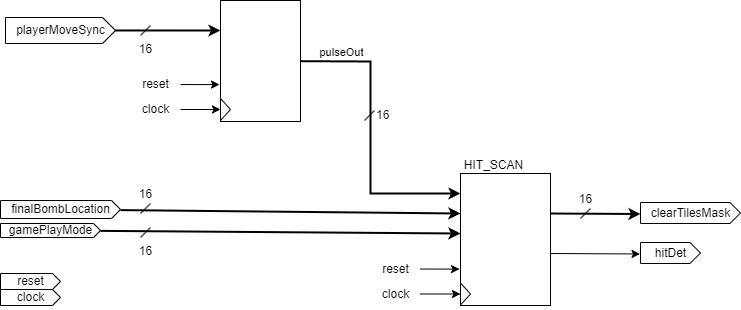

The diagram above was exported from draw.io. Its source (the exported page's mxGraphModel, read from the mxfile embedded in the PNG):
<mxGraphModel dx="1086" dy="779" grid="1" gridSize="10" guides="1" tooltips="1" connect="1" arrows="1" fold="1" page="1" pageScale="1" pageWidth="1169" pageHeight="827" math="0" shadow="0">
  <root>
    <mxCell id="0" />
    <mxCell id="1" parent="0" />
    <mxCell id="32" style="edgeStyle=none;rounded=0;html=1;entryX=0;entryY=0;entryDx=0;entryDy=60;entryPerimeter=0;strokeWidth=2;" parent="1" source="4" target="11" edge="1">
      <mxGeometry relative="1" as="geometry" />
    </mxCell>
    <mxCell id="4" value="gamePlayMode" style="externalPins=0;recursiveResize=0;shadow=0;dashed=0;align=center;html=1;strokeWidth=1;shape=mxgraph.rtl.abstract.entity;container=1;collapsible=0;kind=input;drawPins=0;left=0;right=1;bottom=0;top=0;" parent="1" vertex="1">
      <mxGeometry x="245" y="482" width="100" height="14" as="geometry" />
    </mxCell>
    <mxCell id="5" value="reset" style="externalPins=0;recursiveResize=0;shadow=0;dashed=0;align=center;html=1;strokeWidth=1;shape=mxgraph.rtl.abstract.entity;container=1;collapsible=0;kind=input;drawPins=0;left=0;right=1;bottom=0;top=0;" parent="1" vertex="1">
      <mxGeometry x="245" y="532" width="60" height="16" as="geometry" />
    </mxCell>
    <mxCell id="6" value="clock" style="externalPins=0;recursiveResize=0;shadow=0;dashed=0;align=center;html=1;strokeWidth=1;shape=mxgraph.rtl.abstract.entity;container=1;collapsible=0;kind=input;drawPins=0;left=0;right=1;bottom=0;top=0;" parent="1" vertex="1">
      <mxGeometry x="245" y="548" width="60" height="16" as="geometry" />
    </mxCell>
    <mxCell id="31" style="edgeStyle=none;rounded=0;html=1;entryX=0;entryY=0;entryDx=0;entryDy=40;entryPerimeter=0;strokeWidth=2;" parent="1" source="7" target="11" edge="1">
      <mxGeometry relative="1" as="geometry" />
    </mxCell>
    <mxCell id="7" value="finalBombLocation" style="externalPins=0;recursiveResize=0;shadow=0;dashed=0;align=center;html=1;strokeWidth=1;shape=mxgraph.rtl.abstract.entity;container=1;collapsible=0;kind=input;drawPins=0;left=0;right=1;bottom=0;top=0;" parent="1" vertex="1">
      <mxGeometry x="245" y="459" width="120" height="18" as="geometry" />
    </mxCell>
    <mxCell id="25" style="edgeStyle=none;html=1;exitX=0.988;exitY=0.499;exitDx=0;exitDy=0;exitPerimeter=0;entryX=0;entryY=0;entryDx=0;entryDy=30;entryPerimeter=0;strokeWidth=2;" parent="1" source="8" target="12" edge="1">
      <mxGeometry relative="1" as="geometry" />
    </mxCell>
    <mxCell id="8" value="playerMoveSync" style="externalPins=0;recursiveResize=0;shadow=0;dashed=0;align=center;html=1;strokeWidth=1;shape=mxgraph.rtl.abstract.entity;container=1;collapsible=0;kind=input;drawPins=0;left=0;right=1;bottom=0;top=0;" parent="1" vertex="1">
      <mxGeometry x="250" y="276" width="110" height="26" as="geometry" />
    </mxCell>
    <mxCell id="9" value="clearTilesMask" style="externalPins=0;recursiveResize=0;shadow=0;dashed=0;align=center;html=1;strokeWidth=1;shape=mxgraph.rtl.abstract.entity;container=1;collapsible=0;kind=input;drawPins=0;left=0;right=1;bottom=0;top=0;" parent="1" vertex="1">
      <mxGeometry x="885" y="461" width="100" height="21" as="geometry" />
    </mxCell>
    <mxCell id="10" value="hitDet" style="externalPins=0;recursiveResize=0;shadow=0;dashed=0;align=center;html=1;strokeWidth=1;shape=mxgraph.rtl.abstract.entity;container=1;collapsible=0;kind=input;drawPins=0;left=0;right=1;bottom=0;top=0;" parent="1" vertex="1">
      <mxGeometry x="885" y="501" width="60" height="21" as="geometry" />
    </mxCell>
    <mxCell id="36" style="edgeStyle=none;rounded=0;html=1;exitX=0;exitY=0;exitDx=90;exitDy=40;exitPerimeter=0;entryX=0;entryY=0.548;entryDx=0;entryDy=0;entryPerimeter=0;strokeWidth=2;" parent="1" source="11" target="9" edge="1">
      <mxGeometry relative="1" as="geometry" />
    </mxCell>
    <mxCell id="38" style="edgeStyle=none;rounded=0;html=1;exitX=0;exitY=0;exitDx=90;exitDy=80;exitPerimeter=0;entryX=-0.008;entryY=0.547;entryDx=0;entryDy=0;entryPerimeter=0;strokeWidth=1;" parent="1" source="11" target="10" edge="1">
      <mxGeometry relative="1" as="geometry" />
    </mxCell>
    <mxCell id="11" value="" style="externalPins=0;recursiveResize=0;shadow=0;dashed=0;align=center;html=1;strokeWidth=1;shape=mxgraph.rtl.abstract.entity;container=1;collapsible=0;kind=sequential;drawPins=0;left=3;right=2;bottom=0;top=0;" parent="1" vertex="1">
      <mxGeometry x="705" y="432" width="90" height="132" as="geometry" />
    </mxCell>
    <mxCell id="28" style="edgeStyle=none;html=1;entryX=0;entryY=0;entryDx=0;entryDy=20;entryPerimeter=0;strokeWidth=2;rounded=0;" parent="1" source="12" target="11" edge="1">
      <mxGeometry relative="1" as="geometry">
        <Array as="points">
          <mxPoint x="615" y="320" />
          <mxPoint x="615" y="452" />
        </Array>
      </mxGeometry>
    </mxCell>
    <mxCell id="29" value="pulseOut" style="edgeLabel;html=1;align=center;verticalAlign=middle;resizable=0;points=[];rotation=0;" parent="28" vertex="1" connectable="0">
      <mxGeometry x="-0.3573" y="-2" relative="1" as="geometry">
        <mxPoint x="-28" y="-33" as="offset" />
      </mxGeometry>
    </mxCell>
    <mxCell id="12" value="" style="externalPins=0;recursiveResize=0;shadow=0;dashed=0;align=center;html=1;strokeWidth=1;shape=mxgraph.rtl.abstract.entity;container=1;collapsible=0;kind=sequential;drawPins=0;left=3;right=2;bottom=0;top=0;" parent="1" vertex="1">
      <mxGeometry x="465" y="259" width="80" height="121" as="geometry" />
    </mxCell>
    <mxCell id="13" value="" style="triangle;whiteSpace=wrap;html=1;" parent="12" vertex="1">
      <mxGeometry y="98" width="10" height="22" as="geometry" />
    </mxCell>
    <mxCell id="17" style="edgeStyle=none;html=1;entryX=-0.012;entryY=0.695;entryDx=0;entryDy=0;entryPerimeter=0;" parent="1" source="16" target="12" edge="1">
      <mxGeometry relative="1" as="geometry" />
    </mxCell>
    <mxCell id="16" value="reset" style="text;html=1;align=center;verticalAlign=middle;resizable=0;points=[];autosize=1;strokeColor=none;fillColor=none;" parent="1" vertex="1">
      <mxGeometry x="375" y="328" width="50" height="30" as="geometry" />
    </mxCell>
    <mxCell id="19" style="edgeStyle=none;html=1;entryX=0;entryY=0.5;entryDx=0;entryDy=0;" parent="1" source="18" target="13" edge="1">
      <mxGeometry relative="1" as="geometry" />
    </mxCell>
    <mxCell id="18" value="clock" style="text;html=1;align=center;verticalAlign=middle;resizable=0;points=[];autosize=1;strokeColor=none;fillColor=none;" parent="1" vertex="1">
      <mxGeometry x="375" y="353" width="50" height="30" as="geometry" />
    </mxCell>
    <mxCell id="20" value="" style="triangle;whiteSpace=wrap;html=1;" parent="1" vertex="1">
      <mxGeometry x="705" y="541.5" width="10" height="22" as="geometry" />
    </mxCell>
    <mxCell id="21" style="edgeStyle=none;html=1;entryX=-0.012;entryY=0.695;entryDx=0;entryDy=0;entryPerimeter=0;" parent="1" source="22" edge="1">
      <mxGeometry relative="1" as="geometry">
        <mxPoint x="704.04" y="527.5949999999999" as="targetPoint" />
      </mxGeometry>
    </mxCell>
    <mxCell id="22" value="reset" style="text;html=1;align=center;verticalAlign=middle;resizable=0;points=[];autosize=1;strokeColor=none;fillColor=none;" parent="1" vertex="1">
      <mxGeometry x="615" y="512.5" width="50" height="30" as="geometry" />
    </mxCell>
    <mxCell id="23" style="edgeStyle=none;html=1;entryX=0;entryY=0.5;entryDx=0;entryDy=0;" parent="1" source="24" target="20" edge="1">
      <mxGeometry relative="1" as="geometry" />
    </mxCell>
    <mxCell id="24" value="clock" style="text;html=1;align=center;verticalAlign=middle;resizable=0;points=[];autosize=1;strokeColor=none;fillColor=none;" parent="1" vertex="1">
      <mxGeometry x="615" y="537.5" width="50" height="30" as="geometry" />
    </mxCell>
    <mxCell id="27" value="16" style="verticalLabelPosition=bottom;shadow=0;dashed=0;align=center;html=1;verticalAlign=top;shape=mxgraph.electrical.transmission.bus_width;pointerEvents=1;" parent="1" vertex="1">
      <mxGeometry x="385" y="284" width="10" height="10" as="geometry" />
    </mxCell>
    <mxCell id="30" value="16" style="verticalLabelPosition=middle;shadow=0;dashed=0;align=left;html=1;verticalAlign=middle;shape=mxgraph.electrical.transmission.bus_width;pointerEvents=1;labelPosition=right;" parent="1" vertex="1">
      <mxGeometry x="609" y="369" width="10" height="10" as="geometry" />
    </mxCell>
    <mxCell id="33" value="16" style="verticalLabelPosition=top;shadow=0;dashed=0;align=center;html=1;verticalAlign=bottom;shape=mxgraph.electrical.transmission.bus_width;pointerEvents=1;labelPosition=center;" parent="1" vertex="1">
      <mxGeometry x="385" y="462" width="10" height="10" as="geometry" />
    </mxCell>
    <mxCell id="34" value="16" style="verticalLabelPosition=bottom;shadow=0;dashed=0;align=center;html=1;verticalAlign=top;shape=mxgraph.electrical.transmission.bus_width;pointerEvents=1;" parent="1" vertex="1">
      <mxGeometry x="385" y="486" width="10" height="10" as="geometry" />
    </mxCell>
    <mxCell id="35" value="HIT_SCAN" style="text;html=1;align=center;verticalAlign=middle;resizable=0;points=[];autosize=1;strokeColor=none;fillColor=none;" parent="1" vertex="1">
      <mxGeometry x="698" y="409" width="80" height="30" as="geometry" />
    </mxCell>
    <mxCell id="37" value="16" style="verticalLabelPosition=top;shadow=0;dashed=0;align=center;html=1;verticalAlign=bottom;shape=mxgraph.electrical.transmission.bus_width;pointerEvents=1;labelPosition=center;" parent="1" vertex="1">
      <mxGeometry x="825" y="467" width="10" height="10" as="geometry" />
    </mxCell>
  </root>
</mxGraphModel>